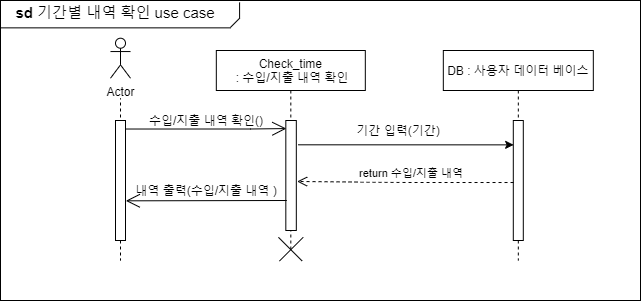

The diagram above was exported from draw.io. Its source (the exported page's mxGraphModel, read from the mxfile embedded in the PNG):
<mxGraphModel dx="2489" dy="746" grid="1" gridSize="10" guides="1" tooltips="1" connect="1" arrows="1" fold="1" page="1" pageScale="1" pageWidth="827" pageHeight="1169" math="0" shadow="0">
  <root>
    <mxCell id="CxHrKo_PyMNlTvuxvb3I-0" />
    <mxCell id="CxHrKo_PyMNlTvuxvb3I-1" parent="CxHrKo_PyMNlTvuxvb3I-0" />
    <mxCell id="5WLAPeLbEU9U_4zA7fuF-0" value="" style="rounded=0;whiteSpace=wrap;html=1;" parent="CxHrKo_PyMNlTvuxvb3I-1" vertex="1">
      <mxGeometry x="-60" y="560" width="640" height="300" as="geometry" />
    </mxCell>
    <mxCell id="5WLAPeLbEU9U_4zA7fuF-1" value="DB : 사용자 데이터 베이스" style="shape=umlLifeline;perimeter=lifelinePerimeter;container=1;collapsible=0;recursiveResize=0;rounded=0;shadow=0;strokeWidth=1;" parent="CxHrKo_PyMNlTvuxvb3I-1" vertex="1">
      <mxGeometry x="382.82" y="610" width="150" height="210" as="geometry" />
    </mxCell>
    <mxCell id="5WLAPeLbEU9U_4zA7fuF-2" value="" style="points=[];perimeter=orthogonalPerimeter;rounded=0;shadow=0;strokeWidth=1;" parent="5WLAPeLbEU9U_4zA7fuF-1" vertex="1">
      <mxGeometry x="69.98" y="70" width="10" height="120" as="geometry" />
    </mxCell>
    <mxCell id="5WLAPeLbEU9U_4zA7fuF-3" value="Check_time&#10; : 수입/지출 내역 확인" style="shape=umlLifeline;perimeter=lifelinePerimeter;container=1;collapsible=0;recursiveResize=0;rounded=0;shadow=0;strokeWidth=1;" parent="CxHrKo_PyMNlTvuxvb3I-1" vertex="1">
      <mxGeometry x="155.81999999999994" y="610" width="149" height="200" as="geometry" />
    </mxCell>
    <mxCell id="5WLAPeLbEU9U_4zA7fuF-4" value="" style="points=[];perimeter=orthogonalPerimeter;rounded=0;shadow=0;strokeWidth=1;" parent="5WLAPeLbEU9U_4zA7fuF-3" vertex="1">
      <mxGeometry x="69.5" y="70" width="10.5" height="110" as="geometry" />
    </mxCell>
    <mxCell id="5WLAPeLbEU9U_4zA7fuF-5" value="" style="group" parent="5WLAPeLbEU9U_4zA7fuF-3" connectable="0" vertex="1">
      <mxGeometry x="57.66436888849668" y="182.33936888849667" width="33.661262223006645" height="32.6612622230067" as="geometry" />
    </mxCell>
    <mxCell id="5WLAPeLbEU9U_4zA7fuF-6" value="" style="line;strokeWidth=1;html=1;rotation=-135;" parent="5WLAPeLbEU9U_4zA7fuF-5" vertex="1">
      <mxGeometry x="-0.46436888849667923" y="10.03063111150334" width="33.59" height="12.6" as="geometry" />
    </mxCell>
    <mxCell id="5WLAPeLbEU9U_4zA7fuF-7" value="" style="line;strokeWidth=1;html=1;rotation=-45;" parent="5WLAPeLbEU9U_4zA7fuF-5" vertex="1">
      <mxGeometry x="0.5356311115033208" y="10.03063111150334" width="33.59" height="12.6" as="geometry" />
    </mxCell>
    <mxCell id="5WLAPeLbEU9U_4zA7fuF-8" value="" style="line;strokeWidth=1;html=1;" parent="CxHrKo_PyMNlTvuxvb3I-1" vertex="1">
      <mxGeometry x="-60" y="582.36" width="230" height="10" as="geometry" />
    </mxCell>
    <mxCell id="5WLAPeLbEU9U_4zA7fuF-9" value="" style="line;strokeWidth=1;html=1;rotation=-45;" parent="CxHrKo_PyMNlTvuxvb3I-1" vertex="1">
      <mxGeometry x="168" y="577.36" width="13" height="10" as="geometry" />
    </mxCell>
    <mxCell id="5WLAPeLbEU9U_4zA7fuF-10" value="" style="line;strokeWidth=1;html=1;rotation=-90;" parent="CxHrKo_PyMNlTvuxvb3I-1" vertex="1">
      <mxGeometry x="171" y="565" width="16.18" height="10" as="geometry" />
    </mxCell>
    <mxCell id="5WLAPeLbEU9U_4zA7fuF-11" value="&lt;font style=&quot;font-size: 15px&quot;&gt;&lt;b&gt;sd&lt;/b&gt;&amp;nbsp;기간별 내역 확인 use case&lt;/font&gt;" style="text;html=1;strokeColor=none;fillColor=none;align=center;verticalAlign=middle;whiteSpace=wrap;rounded=0;" parent="CxHrKo_PyMNlTvuxvb3I-1" vertex="1">
      <mxGeometry x="-60" y="562.36" width="230" height="20" as="geometry" />
    </mxCell>
    <mxCell id="5WLAPeLbEU9U_4zA7fuF-12" value="" style="endArrow=open;endFill=1;endSize=12;html=1;rounded=0;edgeStyle=orthogonalEdgeStyle;exitX=0.897;exitY=0.071;exitDx=0;exitDy=0;exitPerimeter=0;entryX=0.048;entryY=0.267;entryDx=0;entryDy=0;entryPerimeter=0;" parent="CxHrKo_PyMNlTvuxvb3I-1" source="5WLAPeLbEU9U_4zA7fuF-15" edge="1">
      <mxGeometry width="160" relative="1" as="geometry">
        <mxPoint x="70" y="688.34" as="sourcePoint" />
        <mxPoint x="225.82399999999961" y="688.06" as="targetPoint" />
        <Array as="points">
          <mxPoint x="190" y="688" />
        </Array>
      </mxGeometry>
    </mxCell>
    <mxCell id="5WLAPeLbEU9U_4zA7fuF-13" value="수입/지출 내역 확인()" style="text;html=1;strokeColor=none;fillColor=none;align=center;verticalAlign=middle;whiteSpace=wrap;rounded=0;" parent="CxHrKo_PyMNlTvuxvb3I-1" vertex="1">
      <mxGeometry x="85.81999999999994" y="670" width="120" height="20" as="geometry" />
    </mxCell>
    <mxCell id="5WLAPeLbEU9U_4zA7fuF-14" value="User : 사용자" style="shape=umlLifeline;perimeter=lifelinePerimeter;container=1;collapsible=0;recursiveResize=0;rounded=0;shadow=0;strokeWidth=1;" parent="CxHrKo_PyMNlTvuxvb3I-1" vertex="1">
      <mxGeometry x="5" y="610" width="110" height="210" as="geometry" />
    </mxCell>
    <mxCell id="5WLAPeLbEU9U_4zA7fuF-15" value="" style="points=[];perimeter=orthogonalPerimeter;rounded=0;shadow=0;strokeWidth=1;" parent="5WLAPeLbEU9U_4zA7fuF-14" vertex="1">
      <mxGeometry x="50" y="70" width="10" height="120" as="geometry" />
    </mxCell>
    <mxCell id="Je7ofrcsD0CdcoNYFEC5-0" value="" style="rounded=0;whiteSpace=wrap;html=1;strokeColor=none;" parent="5WLAPeLbEU9U_4zA7fuF-14" vertex="1">
      <mxGeometry x="-7" y="-12.279999999999973" width="120" height="60" as="geometry" />
    </mxCell>
    <mxCell id="5WLAPeLbEU9U_4zA7fuF-17" value="기간 입력(기간)" style="text;html=1;strokeColor=none;fillColor=none;align=center;verticalAlign=middle;whiteSpace=wrap;rounded=0;" parent="CxHrKo_PyMNlTvuxvb3I-1" vertex="1">
      <mxGeometry x="277.91" y="680" width="120" height="20" as="geometry" />
    </mxCell>
    <mxCell id="5WLAPeLbEU9U_4zA7fuF-20" style="edgeStyle=none;shape=flexArrow;rounded=0;orthogonalLoop=1;jettySize=auto;html=1;exitX=0.5;exitY=1;exitDx=0;exitDy=0;" parent="CxHrKo_PyMNlTvuxvb3I-1" edge="1">
      <mxGeometry relative="1" as="geometry">
        <mxPoint x="337.9100000000001" y="740" as="sourcePoint" />
        <mxPoint x="337.9100000000001" y="740" as="targetPoint" />
      </mxGeometry>
    </mxCell>
    <mxCell id="Je7ofrcsD0CdcoNYFEC5-1" value="Actor" style="shape=umlActor;verticalLabelPosition=bottom;verticalAlign=top;html=1;outlineConnect=0;" parent="CxHrKo_PyMNlTvuxvb3I-1" vertex="1">
      <mxGeometry x="50" y="597.72" width="20" height="40" as="geometry" />
    </mxCell>
    <mxCell id="nw70JKUs3WGHYAr61z7B-0" value="" style="endArrow=open;endFill=1;endSize=12;html=1;rounded=0;exitX=0.031;exitY=0.555;exitDx=0;exitDy=0;exitPerimeter=0;" parent="CxHrKo_PyMNlTvuxvb3I-1" edge="1">
      <mxGeometry width="160" relative="1" as="geometry">
        <mxPoint x="226.29550000000006" y="759.9999999999998" as="sourcePoint" />
        <mxPoint x="65.34000000000003" y="760.3199999999999" as="targetPoint" />
      </mxGeometry>
    </mxCell>
    <mxCell id="nw70JKUs3WGHYAr61z7B-1" value="내역 출력(수입/지출 내역 )" style="text;html=1;strokeColor=none;fillColor=none;align=center;verticalAlign=middle;whiteSpace=wrap;rounded=0;" parent="CxHrKo_PyMNlTvuxvb3I-1" vertex="1">
      <mxGeometry x="72.00999999999999" y="740" width="147.61" height="20" as="geometry" />
    </mxCell>
    <mxCell id="nw70JKUs3WGHYAr61z7B-2" value="" style="endArrow=classic;html=1;entryX=0.034;entryY=0.203;entryDx=0;entryDy=0;entryPerimeter=0;exitX=1.181;exitY=0.221;exitDx=0;exitDy=0;exitPerimeter=0;" parent="CxHrKo_PyMNlTvuxvb3I-1" source="5WLAPeLbEU9U_4zA7fuF-4" target="5WLAPeLbEU9U_4zA7fuF-2" edge="1">
      <mxGeometry width="50" height="50" relative="1" as="geometry">
        <mxPoint x="230" y="760" as="sourcePoint" />
        <mxPoint x="280" y="710" as="targetPoint" />
      </mxGeometry>
    </mxCell>
    <mxCell id="41ROWeUOEn0Kgqu9r934-0" value="return 수입/지출 내역" style="verticalAlign=bottom;endArrow=open;dashed=1;endSize=8;shadow=0;strokeWidth=1;exitX=0.021;exitY=0.766;exitDx=0;exitDy=0;exitPerimeter=0;entryX=1.076;entryY=0.718;entryDx=0;entryDy=0;entryPerimeter=0;" parent="CxHrKo_PyMNlTvuxvb3I-1" edge="1">
      <mxGeometry x="-0.0594" relative="1" as="geometry">
        <mxPoint x="236.6179999999997" y="740.98" as="targetPoint" />
        <mxPoint x="453.0300000000001" y="742.02" as="sourcePoint" />
        <mxPoint as="offset" />
        <Array as="points">
          <mxPoint x="348.61" y="742" />
        </Array>
      </mxGeometry>
    </mxCell>
  </root>
</mxGraphModel>